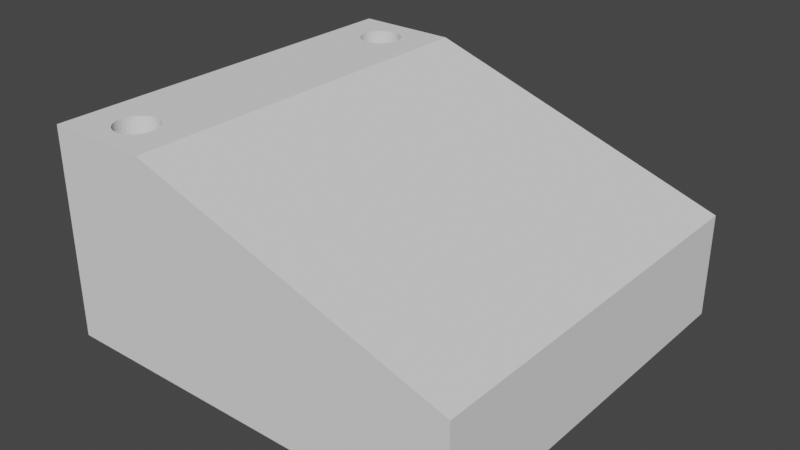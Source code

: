 # Source: VTX_Backstop.blend  (saved by Blender 2.81.16; exported with 4.5.12 LTS)
import bpy
from mathutils import Matrix  # noqa: F401  (used for matrix-valued properties, if any)

bpy.ops.wm.read_factory_settings(use_empty=True)
scene = bpy.context.scene
scene.name = 'Scene'

# ---- collections
col_collection = bpy.data.collections.new('Collection'); scene.collection.children.link(col_collection)

# ---- world
world_world = bpy.data.worlds.new('World'); scene.world = world_world
world_world.use_nodes = True; world_world.node_tree.nodes.clear()
_N = world_world.node_tree.nodes; _L = world_world.node_tree.links
n0 = _N.new('ShaderNodeOutputWorld'); n0.name = 'World Output'; n0.location = (300, 300)
n1 = _N.new('ShaderNodeBackground'); n1.name = 'Background'; n1.location = (10, 300)
n1.inputs[0].default_value = (0.05088, 0.05088, 0.05088, 1.0)
_L.new(n1.outputs[0], n0.inputs[0])
n0.is_active_output = True
world_world.color = (0.05088, 0.05088, 0.05088)
world_world.use_sun_shadow = False
world_world.sun_shadow_jitter_overblur = 0.0

# ---- meshes
me_plane = bpy.data.meshes.new('Plane')
me_plane.from_pydata([(-1.0, -1.0, 0.0), (1.0, -1.0, 0.0), (-1.0, 1.0, 0.0), (1.0, 1.0, 0.0), (-2.384e-07, 0.8947, 0.0), (0.07804, 0.8927, 0.0), (0.1531, 0.8867, 0.0), (0.2222, 0.877, 0.0), (0.2828, 0.8639, 0.0), (0.3326, 0.848, 0.0), (0.3696, 0.8298, 0.0), (0.3923, 0.81, 0.0), (0.4, 0.7895, 0.0), (0.3923, 0.7689, 0.0), (0.3696, 0.7492, 0.0), (0.3326, 0.731, 0.0), (0.2828, 0.715, 0.0), (0.2222, 0.702, 0.0), (0.1531, 0.6922, 0.0), (0.07804, 0.6862, 0.0), (-2.384e-07, 0.6842, 0.0), (-0.07804, 0.6862, 0.0), (-0.1531, 0.6922, 0.0), (-0.2222, 0.702, 0.0), (-0.2828, 0.715, 0.0), (-0.3326, 0.731, 0.0), (-0.3696, 0.7492, 0.0), (-0.3923, 0.7689, 0.0), (-0.4, 0.7895, 0.0), (-0.3923, 0.81, 0.0), (-0.3696, 0.8298, 0.0), (-0.3326, 0.848, 0.0), (-0.2828, 0.8639, 0.0), (-0.2222, 0.877, 0.0), (-0.1531, 0.8867, 0.0), (-0.07804, 0.8927, 0.0), (-2.98e-07, -0.6842, 0.0), (0.07804, -0.6862, 0.0), (0.1531, -0.6922, 0.0), (0.2222, -0.702, 0.0), (0.2828, -0.715, 0.0), (0.3326, -0.731, 0.0), (0.3696, -0.7492, 0.0), (0.3923, -0.7689, 0.0), (0.4, -0.7895, 0.0), (0.3923, -0.81, 0.0), (0.3696, -0.8298, 0.0), (0.3326, -0.848, 0.0), (0.2828, -0.8639, 0.0), (0.2222, -0.877, 0.0), (0.1531, -0.8867, 0.0), (0.07804, -0.8927, 0.0), (-2.31e-07, -0.8947, 0.0), (-0.07804, -0.8927, 0.0), (-0.1531, -0.8867, 0.0), (-0.2222, -0.877, 0.0), (-0.2828, -0.8639, 0.0), (-0.3326, -0.848, 0.0), (-0.3696, -0.8298, 0.0), (-0.3923, -0.81, 0.0), (-0.4, -0.7895, 0.0), (-0.3923, -0.7689, 0.0), (-0.3696, -0.7492, 0.0), (-0.3326, -0.731, 0.0), (-0.2828, -0.715, 0.0), (-0.2222, -0.702, 0.0), (-0.1531, -0.6922, 0.0), (-0.07804, -0.6862, 0.0), (-1.0, 1.0, 2.0), (-1.0, -1.0, 2.0), (1.0, -1.0, 2.0), (1.0, 1.0, 2.0), (-2.384e-07, 0.8947, 2.0), (0.07804, 0.8927, 2.0), (0.1531, 0.8867, 2.0), (0.2222, 0.877, 2.0), (0.2828, 0.8639, 2.0), (0.3326, 0.848, 2.0), (0.3696, 0.8298, 2.0), (0.3923, 0.81, 2.0), (0.4, 0.7895, 2.0), (0.3923, 0.7689, 2.0), (0.3696, 0.7492, 2.0), (0.3326, 0.731, 2.0), (0.2828, 0.715, 2.0), (0.2222, 0.702, 2.0), (0.1531, 0.6922, 2.0), (0.07804, 0.6862, 2.0), (-2.384e-07, 0.6842, 2.0), (-0.07804, 0.6862, 2.0), (-0.1531, 0.6922, 2.0), (-0.2222, 0.702, 2.0), (-0.2828, 0.715, 2.0), (-0.3326, 0.731, 2.0), (-0.3696, 0.7492, 2.0), (-0.3923, 0.7689, 2.0), (-0.4, 0.7895, 2.0), (-0.3923, 0.81, 2.0), (-0.3696, 0.8298, 2.0), (-0.3326, 0.848, 2.0), (-0.2828, 0.8639, 2.0), (-0.2222, 0.877, 2.0), (-0.1531, 0.8867, 2.0), (-0.07804, 0.8927, 2.0), (-2.98e-07, -0.6842, 2.0), (0.07804, -0.6862, 2.0), (0.1531, -0.6922, 2.0), (0.2222, -0.702, 2.0), (0.2828, -0.715, 2.0), (0.3326, -0.731, 2.0), (0.3696, -0.7492, 2.0), (0.3923, -0.7689, 2.0), (0.4, -0.7895, 2.0), (0.3923, -0.81, 2.0), (0.3696, -0.8298, 2.0), (0.3326, -0.848, 2.0), (0.2828, -0.8639, 2.0), (0.2222, -0.877, 2.0), (0.1531, -0.8867, 2.0), (0.07804, -0.8927, 2.0), (-2.31e-07, -0.8947, 2.0), (-0.07804, -0.8927, 2.0), (-0.1531, -0.8867, 2.0), (-0.2222, -0.877, 2.0), (-0.2828, -0.8639, 2.0), (-0.3326, -0.848, 2.0), (-0.3696, -0.8298, 2.0), (-0.3923, -0.81, 2.0), (-0.4, -0.7895, 2.0), (-0.3923, -0.7689, 2.0), (-0.3696, -0.7492, 2.0), (-0.3326, -0.731, 2.0), (-0.2828, -0.715, 2.0), (-0.2222, -0.702, 2.0), (-0.1531, -0.6922, 2.0), (-0.07804, -0.6862, 2.0), (7.0, -1.0, 0.0), (7.0, 1.0, 0.0), (7.0, -1.0, 1.0), (7.0, 1.0, 1.0), (-1.0, -0.5263, 1.5), (-1.0, -0.5263, 0.1), (-1.0, 0.5263, 0.1), (-1.0, 0.5263, 1.5), (7.0, -0.05263, 0.6), (7.0, -0.05263, 0.4), (7.0, 0.05263, 0.4), (7.0, 0.05263, 0.6)], [], [(0, 60, 59, 58, 57, 56, 55, 54, 53, 52, 51, 50, 49, 48, 47, 46, 45, 44, 1), (61, 60, 0, 2, 28, 27, 26, 25, 24, 23, 22, 21, 20, 19, 18, 17, 16, 15, 14, 13, 12, 3, 1, 44, 43, 42, 41, 40, 39, 38, 37, 36, 67, 66, 65, 64, 63, 62), (2, 3, 12, 11, 10, 9, 8, 7, 6, 5, 4, 35, 34, 33, 32, 31, 30, 29, 28), (69, 70, 112, 113, 114, 115, 116, 117, 118, 119, 120, 121, 122, 123, 124, 125, 126, 127, 128), (129, 130, 131, 132, 133, 134, 135, 104, 105, 106, 107, 108, 109, 110, 111, 112, 70, 71, 80, 81, 82, 83, 84, 85, 86, 87, 88, 89, 90, 91, 92, 93, 94, 95, 96, 68, 69, 128), (68, 96, 97, 98, 99, 100, 101, 102, 103, 72, 73, 74, 75, 76, 77, 78, 79, 80, 71), (11, 12, 80, 79), (64, 65, 133, 132), (38, 39, 107, 106), (12, 13, 81, 80), (65, 66, 134, 133), (39, 40, 108, 107), (13, 14, 82, 81), (66, 67, 135, 134), (40, 41, 109, 108), (14, 15, 83, 82), (67, 36, 104, 135), (41, 42, 110, 109), (15, 16, 84, 83), (42, 43, 111, 110), (16, 17, 85, 84), (43, 44, 112, 111), (17, 18, 86, 85), (44, 45, 113, 112), (18, 19, 87, 86), (45, 46, 114, 113), (19, 20, 88, 87), (46, 47, 115, 114), (20, 21, 89, 88), (47, 48, 116, 115), (21, 22, 90, 89), (48, 49, 117, 116), (22, 23, 91, 90), (49, 50, 118, 117), (23, 24, 92, 91), (50, 51, 119, 118), (24, 25, 93, 92), (51, 52, 120, 119), (25, 26, 94, 93), (52, 53, 121, 120), (26, 27, 95, 94), (2, 142, 143, 140, 69, 68), (53, 54, 122, 121), (27, 28, 96, 95), (0, 1, 70, 69), (54, 55, 123, 122), (28, 29, 97, 96), (70, 1, 136, 138), (55, 56, 124, 123), (29, 30, 98, 97), (3, 2, 68, 71), (56, 57, 125, 124), (30, 31, 99, 98), (4, 5, 73, 72), (57, 58, 126, 125), (31, 32, 100, 99), (5, 6, 74, 73), (58, 59, 127, 126), (32, 33, 101, 100), (6, 7, 75, 74), (59, 60, 128, 127), (33, 34, 102, 101), (7, 8, 76, 75), (60, 61, 129, 128), (34, 35, 103, 102), (8, 9, 77, 76), (61, 62, 130, 129), (35, 4, 72, 103), (9, 10, 78, 77), (62, 63, 131, 130), (36, 37, 105, 104), (10, 11, 79, 78), (63, 64, 132, 131), (37, 38, 106, 105), (136, 145, 144, 147, 139, 138), (71, 70, 138, 139), (1, 3, 137, 136), (3, 71, 139, 137), (69, 140, 141, 142, 2, 0), (139, 147, 146, 145, 136, 137), (145, 146, 142, 141), (146, 147, 143, 142), (147, 144, 140, 143), (144, 145, 141, 140), (144, 147, 146, 145)])
_uv = me_plane.uv_layers.new(name='UVMap')
_uv.uv.foreach_set('vector', [0.0, 0.0, 0.3, 0.1053, 0.3038, 0.095, 0.3152, 0.08512, 0.3337, 0.07602, 0.3586, 0.06805, 0.3889, 0.0615, 0.4235, 0.05664, 0.461, 0.05364, 0.5, 0.05263, 0.539, 0.05364, 0.5765, 0.05664, 0.6111, 0.0615, 0.6414, 0.06805, 0.6663, 0.07602, 0.6848, 0.08512, 0.6962, 0.095, 0.7, 0.1053, 1.0, 0.0, 0.3038, 0.1155, 0.3, 0.1053, 0.0, 0.0, 0.0, 1.0, 0.3, 0.8947, 0.3038, 0.8845, 0.3152, 0.8746, 0.3337, 0.8655, 0.3586, 0.8575, 0.3889, 0.851, 0.4235, 0.8461, 0.461, 0.8431, 0.5, 0.8421, 0.539, 0.8431, 0.5765, 0.8461, 0.6111, 0.851, 0.6414, 0.8575, 0.6663, 0.8655, 0.6848, 0.8746, 0.6962, 0.8845, 0.7, 0.8947, 1.0, 1.0, 1.0, 0.0, 0.7, 0.1053, 0.6962, 0.1155, 0.6848, 0.1254, 0.6663, 0.1345, 0.6414, 0.1425, 0.6111, 0.149, 0.5765, 0.1539, 0.539, 0.1569, 0.5, 0.1579, 0.461, 0.1569, 0.4235, 0.1539, 0.3889, 0.149, 0.3586, 0.1425, 0.3337, 0.1345, 0.3152, 0.1254, 0.0, 1.0, 1.0, 1.0, 0.7, 0.8947, 0.6962, 0.905, 0.6848, 0.9149, 0.6663, 0.924, 0.6414, 0.932, 0.6111, 0.9385, 0.5765, 0.9434, 0.539, 0.9464, 0.5, 0.9474, 0.461, 0.9464, 0.4235, 0.9434, 0.3889, 0.9385, 0.3586, 0.932, 0.3337, 0.924, 0.3152, 0.9149, 0.3038, 0.905, 0.3, 0.8947, 0.0, 0.0, 1.0, 0.0, 0.7, 0.1053, 0.6962, 0.095, 0.6848, 0.08512, 0.6663, 0.07602, 0.6414, 0.06805, 0.6111, 0.0615, 0.5765, 0.05664, 0.539, 0.05364, 0.5, 0.05263, 0.461, 0.05364, 0.4235, 0.05664, 0.3889, 0.0615, 0.3586, 0.06805, 0.3337, 0.07602, 0.3152, 0.08512, 0.3038, 0.095, 0.3, 0.1053, 0.3038, 0.1155, 0.3152, 0.1254, 0.3337, 0.1345, 0.3586, 0.1425, 0.3889, 0.149, 0.4235, 0.1539, 0.461, 0.1569, 0.5, 0.1579, 0.539, 0.1569, 0.5765, 0.1539, 0.6111, 0.149, 0.6414, 0.1425, 0.6663, 0.1345, 0.6848, 0.1254, 0.6962, 0.1155, 0.7, 0.1053, 1.0, 0.0, 1.0, 1.0, 0.7, 0.8947, 0.6962, 0.8845, 0.6848, 0.8746, 0.6663, 0.8655, 0.6414, 0.8575, 0.6111, 0.851, 0.5765, 0.8461, 0.539, 0.8431, 0.5, 0.8421, 0.461, 0.8431, 0.4235, 0.8461, 0.3889, 0.851, 0.3586, 0.8575, 0.3337, 0.8655, 0.3152, 0.8746, 0.3038, 0.8845, 0.3, 0.8947, 0.0, 1.0, 0.0, 0.0, 0.3, 0.1053, 0.0, 1.0, 0.3, 0.8947, 0.3038, 0.905, 0.3152, 0.9149, 0.3337, 0.924, 0.3586, 0.932, 0.3889, 0.9385, 0.4235, 0.9434, 0.461, 0.9464, 0.5, 0.9474, 0.539, 0.9464, 0.5765, 0.9434, 0.6111, 0.9385, 0.6414, 0.932, 0.6663, 0.924, 0.6848, 0.9149, 0.6962, 0.905, 0.7, 0.8947, 1.0, 1.0, 0.6962, 0.905, 0.7, 0.8947, 0.7, 0.8947, 0.6962, 0.905, 0.3586, 0.1425, 0.3889, 0.149, 0.3889, 0.149, 0.3586, 0.1425, 0.5765, 0.1539, 0.6111, 0.149, 0.6111, 0.149, 0.5765, 0.1539, 0.7, 0.8947, 0.6962, 0.8845, 0.6962, 0.8845, 0.7, 0.8947, 0.3889, 0.149, 0.4235, 0.1539, 0.4235, 0.1539, 0.3889, 0.149, 0.6111, 0.149, 0.6414, 0.1425, 0.6414, 0.1425, 0.6111, 0.149, 0.6962, 0.8845, 0.6848, 0.8746, 0.6848, 0.8746, 0.6962, 0.8845, 0.4235, 0.1539, 0.461, 0.1569, 0.461, 0.1569, 0.4235, 0.1539, 0.6414, 0.1425, 0.6663, 0.1345, 0.6663, 0.1345, 0.6414, 0.1425, 0.6848, 0.8746, 0.6663, 0.8655, 0.6663, 0.8655, 0.6848, 0.8746, 0.461, 0.1569, 0.5, 0.1579, 0.5, 0.1579, 0.461, 0.1569, 0.6663, 0.1345, 0.6848, 0.1254, 0.6848, 0.1254, 0.6663, 0.1345, 0.6663, 0.8655, 0.6414, 0.8575, 0.6414, 0.8575, 0.6663, 0.8655, 0.6848, 0.1254, 0.6962, 0.1155, 0.6962, 0.1155, 0.6848, 0.1254, 0.6414, 0.8575, 0.6111, 0.851, 0.6111, 0.851, 0.6414, 0.8575, 0.6962, 0.1155, 0.7, 0.1053, 0.7, 0.1053, 0.6962, 0.1155, 0.6111, 0.851, 0.5765, 0.8461, 0.5765, 0.8461, 0.6111, 0.851, 0.7, 0.1053, 0.6962, 0.095, 0.6962, 0.095, 0.7, 0.1053, 0.5765, 0.8461, 0.539, 0.8431, 0.539, 0.8431, 0.5765, 0.8461, 0.6962, 0.095, 0.6848, 0.08512, 0.6848, 0.08512, 0.6962, 0.095, 0.539, 0.8431, 0.5, 0.8421, 0.5, 0.8421, 0.539, 0.8431, 0.6848, 0.08512, 0.6663, 0.07602, 0.6663, 0.07602, 0.6848, 0.08512, 0.5, 0.8421, 0.461, 0.8431, 0.461, 0.8431, 0.5, 0.8421, 0.6663, 0.07602, 0.6414, 0.06805, 0.6414, 0.06805, 0.6663, 0.07602, 0.461, 0.8431, 0.4235, 0.8461, 0.4235, 0.8461, 0.461, 0.8431, 0.6414, 0.06805, 0.6111, 0.0615, 0.6111, 0.0615, 0.6414, 0.06805, 0.4235, 0.8461, 0.3889, 0.851, 0.3889, 0.851, 0.4235, 0.8461, 0.6111, 0.0615, 0.5765, 0.05664, 0.5765, 0.05664, 0.6111, 0.0615, 0.3889, 0.851, 0.3586, 0.8575, 0.3586, 0.8575, 0.3889, 0.851, 0.5765, 0.05664, 0.539, 0.05364, 0.539, 0.05364, 0.5765, 0.05664, 0.3586, 0.8575, 0.3337, 0.8655, 0.3337, 0.8655, 0.3586, 0.8575, 0.539, 0.05364, 0.5, 0.05263, 0.5, 0.05263, 0.539, 0.05364, 0.3337, 0.8655, 0.3152, 0.8746, 0.3152, 0.8746, 0.3337, 0.8655, 0.5, 0.05263, 0.461, 0.05364, 0.461, 0.05364, 0.5, 0.05263, 0.3152, 0.8746, 0.3038, 0.8845, 0.3038, 0.8845, 0.3152, 0.8746, 0.0, 1.0, 0.0, 0.7632, 0.0, 0.7632, 0.0, 0.2368, 0.0, 0.0, 0.0, 1.0, 0.461, 0.05364, 0.4235, 0.05664, 0.4235, 0.05664, 0.461, 0.05364, 0.3038, 0.8845, 0.3, 0.8947, 0.3, 0.8947, 0.3038, 0.8845, 0.0, 0.0, 1.0, 0.0, 1.0, 0.0, 0.0, 0.0, 0.4235, 0.05664, 0.3889, 0.0615, 0.3889, 0.0615, 0.4235, 0.05664, 0.3, 0.8947, 0.3038, 0.905, 0.3038, 0.905, 0.3, 0.8947, 1.0, 0.0, 1.0, 0.0, 1.0, 0.0, 1.0, 0.0, 0.3889, 0.0615, 0.3586, 0.06805, 0.3586, 0.06805, 0.3889, 0.0615, 0.3038, 0.905, 0.3152, 0.9149, 0.3152, 0.9149, 0.3038, 0.905, 1.0, 1.0, 0.0, 1.0, 0.0, 1.0, 1.0, 1.0, 0.3586, 0.06805, 0.3337, 0.07602, 0.3337, 0.07602, 0.3586, 0.06805, 0.3152, 0.9149, 0.3337, 0.924, 0.3337, 0.924, 0.3152, 0.9149, 0.5, 0.9474, 0.539, 0.9464, 0.539, 0.9464, 0.5, 0.9474, 0.3337, 0.07602, 0.3152, 0.08512, 0.3152, 0.08512, 0.3337, 0.07602, 0.3337, 0.924, 0.3586, 0.932, 0.3586, 0.932, 0.3337, 0.924, 0.539, 0.9464, 0.5765, 0.9434, 0.5765, 0.9434, 0.539, 0.9464, 0.3152, 0.08512, 0.3038, 0.095, 0.3038, 0.095, 0.3152, 0.08512, 0.3586, 0.932, 0.3889, 0.9385, 0.3889, 0.9385, 0.3586, 0.932, 0.5765, 0.9434, 0.6111, 0.9385, 0.6111, 0.9385, 0.5765, 0.9434, 0.3038, 0.095, 0.3, 0.1053, 0.3, 0.1053, 0.3038, 0.095, 0.3889, 0.9385, 0.4235, 0.9434, 0.4235, 0.9434, 0.3889, 0.9385, 0.6111, 0.9385, 0.6414, 0.932, 0.6414, 0.932, 0.6111, 0.9385, 0.3, 0.1053, 0.3038, 0.1155, 0.3038, 0.1155, 0.3, 0.1053, 0.4235, 0.9434, 0.461, 0.9464, 0.461, 0.9464, 0.4235, 0.9434, 0.6414, 0.932, 0.6663, 0.924, 0.6663, 0.924, 0.6414, 0.932, 0.3038, 0.1155, 0.3152, 0.1254, 0.3152, 0.1254, 0.3038, 0.1155, 0.461, 0.9464, 0.5, 0.9474, 0.5, 0.9474, 0.461, 0.9464, 0.6663, 0.924, 0.6848, 0.9149, 0.6848, 0.9149, 0.6663, 0.924, 0.3152, 0.1254, 0.3337, 0.1345, 0.3337, 0.1345, 0.3152, 0.1254, 0.5, 0.1579, 0.539, 0.1569, 0.539, 0.1569, 0.5, 0.1579, 0.6848, 0.9149, 0.6962, 0.905, 0.6962, 0.905, 0.6848, 0.9149, 0.3337, 0.1345, 0.3586, 0.1425, 0.3586, 0.1425, 0.3337, 0.1345, 0.539, 0.1569, 0.5765, 0.1539, 0.5765, 0.1539, 0.539, 0.1569, 1.0, 0.0, 1.0, 0.4737, 1.0, 0.4737, 1.0, 0.5263, 1.0, 1.0, 1.0, 0.0, 1.0, 1.0, 1.0, 0.0, 1.0, 0.0, 1.0, 1.0, 1.0, 0.0, 1.0, 1.0, 1.0, 1.0, 1.0, 0.0, 1.0, 1.0, 1.0, 1.0, 1.0, 1.0, 1.0, 1.0, 0.0, 0.0, 0.0, 0.2368, 0.0, 0.2368, 0.0, 0.7632, 0.0, 1.0, 0.0, 0.0, 1.0, 1.0, 1.0, 0.5263, 1.0, 0.5263, 1.0, 0.4737, 1.0, 0.0, 1.0, 1.0, 1.0, 0.4737, 1.0, 0.5263, 0.0, 0.7632, 0.0, 0.2368, 1.0, 0.5263, 1.0, 0.5263, 0.0, 0.7632, 0.0, 0.7632, 1.0, 0.5263, 1.0, 0.4737, 0.0, 0.2368, 0.0, 0.7632, 1.0, 0.4737, 1.0, 0.4737, 0.0, 0.2368, 0.0, 0.2368, 0.0, 0.0, 0.0, 0.0, 0.0, 0.0, 0.0, 0.0])
me_plane.use_remesh_fix_poles = True
me_plane.use_remesh_preserve_attributes = False
me_plane.use_mirror_vertex_groups = False
me_plane.update()
me_circle_003 = bpy.data.meshes.new('Circle.003')
me_circle_003.from_pydata([(0.0, 0.2, 0.0), (-0.03902, 0.1962, 0.0), (-0.07654, 0.1848, 0.0), (-0.1111, 0.1663, 0.0), (-0.1414, 0.1414, 0.0), (-0.1663, 0.1111, 0.0), (-0.1848, 0.07654, 0.0), (-0.1962, 0.03902, 0.0), (-0.2, 1.51e-08, 0.0), (-0.1962, -0.03902, 0.0), (-0.1848, -0.07654, 0.0), (-0.1663, -0.1111, 0.0), (-0.1414, -0.1414, 0.0), (-0.1111, -0.1663, 0.0), (-0.07654, -0.1848, 0.0), (-0.03902, -0.1962, 0.0), (6.517e-08, -0.2, 0.0), (0.03902, -0.1962, 0.0), (0.07654, -0.1848, 0.0), (0.1111, -0.1663, 0.0), (0.1414, -0.1414, 0.0), (0.1663, -0.1111, 0.0), (0.1848, -0.07654, 0.0), (0.1962, -0.03902, 0.0), (0.2, 1.931e-07, 0.0), (0.1962, 0.03902, 0.0), (0.1848, 0.07654, 0.0), (0.1663, 0.1111, 0.0), (0.1414, 0.1414, 0.0), (0.1111, 0.1663, 0.0), (0.07654, 0.1848, 0.0), (0.03902, 0.1962, 0.0)], [(1, 0), (2, 1), (3, 2), (4, 3), (5, 4), (6, 5), (7, 6), (8, 7), (9, 8), (10, 9), (11, 10), (12, 11), (13, 12), (14, 13), (15, 14), (16, 15), (17, 16), (18, 17), (19, 18), (20, 19), (21, 20), (22, 21), (23, 22), (24, 23), (25, 24), (26, 25), (27, 26), (28, 27), (29, 28), (30, 29), (31, 30), (0, 31)], [])
_uv = me_circle_003.uv_layers.new(name='UVMap')
_uv.uv.foreach_set('vector', [])
me_circle_003.use_remesh_fix_poles = True
me_circle_003.use_remesh_preserve_attributes = False
me_circle_003.use_mirror_vertex_groups = False
me_circle_003.update()

# ---- objects
ob_plane = bpy.data.objects.new('Plane', me_plane)
ob_circle = bpy.data.objects.new('Circle', me_circle_003)

# ---- transforms, parenting, visibility, modifiers, constraints
ob_plane.location = (0.0, 0.0, 0.0)
ob_plane.scale = (0.5, 1.9, 1.0)
ob_plane.lineart.crease_threshold = 0.0
ob_circle.location = (2.0, 0.0, 0.9)
ob_circle.rotation_euler = (0.0, 0.3316, 0.0)
ob_circle.scale = (1.5, 1.5, 1.0)
ob_circle.lineart.crease_threshold = 0.0

# ---- collection membership
col_collection.objects.link(ob_plane)
col_collection.objects.link(ob_circle)

# ---- scene / render settings (as saved in the file)
scene.frame_start = 1; scene.frame_end = 250; scene.frame_set(1)
scene.render.engine = 'BLENDER_EEVEE_NEXT'
scene.cycles.use_denoising = False
scene.cycles.samples = 128
scene.cycles.sampling_pattern = 'TABULATED_SOBOL'
scene.cycles.use_adaptive_sampling = False
scene.cycles.use_light_tree = False
scene.view_settings.view_transform = 'Filmic'
scene.unit_settings.scale_length = 0.01
bpy.context.view_layer.update()

# ---- added for rendering (the .blend has no active camera and no usable light): camera, sun
cam_auto = bpy.data.cameras.new('AutoCamera')
cam_auto.lens = 50.0
cam_auto.sensor_width = 36.0
cam_auto.clip_end = 1000.0
ob_auto_camera = bpy.data.objects.new('AutoCamera', cam_auto)
scene.collection.objects.link(ob_auto_camera)
ob_auto_camera.location = (6.92974, -6.51568, 5.34379)
ob_auto_camera.rotation_euler = (1.09748, -7.21219e-08, 0.694738)
scene.camera = ob_auto_camera
light_auto_sun = bpy.data.lights.new('AutoSun', 'SUN')
light_auto_sun.energy = 3.0
light_auto_sun.angle = 0.0523599
ob_auto_sun = bpy.data.objects.new('AutoSun', light_auto_sun)
scene.collection.objects.link(ob_auto_sun)
ob_auto_sun.rotation_euler = (0.872665, 0.174533, 0.523599)
bpy.context.view_layer.update()
